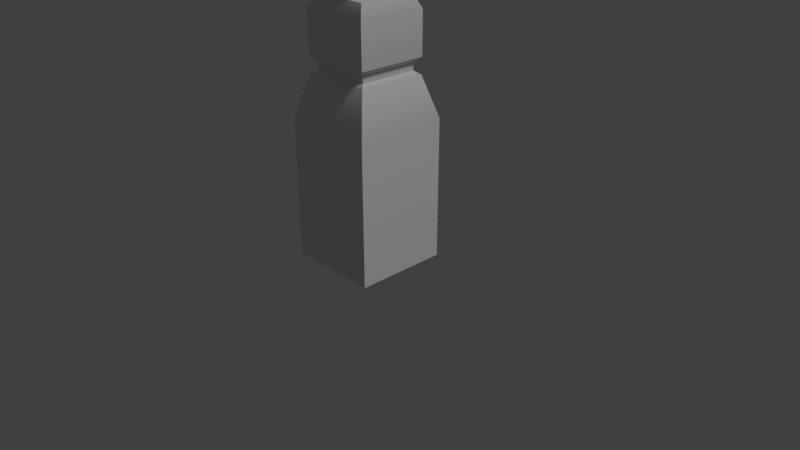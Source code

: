 # Source: farola.blend  (saved by Blender 2.79.0; exported with 4.5.12 LTS)
import bpy
from mathutils import Matrix  # noqa: F401  (used for matrix-valued properties, if any)

bpy.ops.wm.read_factory_settings(use_empty=True)
scene = bpy.context.scene
scene.name = 'Scene'

# ---- collections
col_collection_1 = bpy.data.collections.new('Collection 1'); scene.collection.children.link(col_collection_1)

# ---- materials (node trees are filled in below, after node groups)
mat_material_002 = bpy.data.materials.new('Material.002')
mat_material_002.alpha_threshold = 0.0
mat_material_002.use_transparent_shadow = False
mat_material_002.roughness = 0.5
mat_material_002.specular_intensity = 0.1

# ---- material node trees

# ---- world
world_world = bpy.data.worlds.new('World'); scene.world = world_world
world_world.color = (0.05088, 0.05088, 0.05088)
world_world.use_sun_shadow = False
world_world.sun_shadow_jitter_overblur = 0.0
world_world.cycles.sampling_method = 'MANUAL'

# ---- cameras
cam_camera = bpy.data.cameras.new('Camera')
cam_camera.clip_end = 100.0
cam_camera.lens = 35.0
cam_camera.sensor_width = 32.0
cam_camera.sensor_height = 18.0
cam_camera.ortho_scale = 7.314
cam_camera.dof.focus_distance = 0.0
cam_camera.dof.aperture_fstop = 128.0

# ---- lights
light_lamp = bpy.data.lights.new('Lamp', 'SUN')
light_lamp.transmission_factor = 0.0
light_lamp.cutoff_distance = 30.0
light_lamp.angle = 0.1993
light_lamp.energy = 1.0
light_lamp.shadow_buffer_clip_start = 1.001
light_lamp.shadow_soft_size = 0.1
light_lamp.shadow_cascade_max_distance = 1000.0

# ---- meshes
me_cube = bpy.data.meshes.new('Cube')
me_cube.from_pydata([(0.6131, 0.6131, 0.0), (0.6131, -0.6131, 0.0), (-0.6131, -0.6131, 0.0), (-0.6131, 0.6131, 0.0), (0.6131, 0.6131, 1.843), (0.6131, -0.6131, 1.843), (-0.6131, -0.6131, 1.843), (-0.6131, 0.6131, 1.843), (0.4564, 0.4564, 2.377), (0.4564, -0.4564, 2.377), (-0.4564, -0.4564, 2.377), (-0.4564, 0.4564, 2.377), (0.3894, 0.3894, 2.426), (0.3894, -0.3894, 2.426), (-0.3894, -0.3894, 2.426), (-0.3894, 0.3894, 2.426), (0.3894, 0.3894, 2.52), (0.3894, -0.3894, 2.52), (-0.3894, -0.3894, 2.52), (-0.3894, 0.3894, 2.52), (0.4617, 0.4617, 2.587), (0.4617, -0.4617, 2.587), (-0.4617, -0.4617, 2.587), (-0.4617, 0.4617, 2.587), (0.4617, 0.4617, 3.145), (0.4617, -0.4617, 3.145), (-0.4617, -0.4617, 3.145), (-0.4617, 0.4617, 3.145), (0.3798, 0.3798, 3.314), (0.3798, -0.3798, 3.314), (-0.3798, -0.3798, 3.314), (-0.3798, 0.3798, 3.314), (0.0, 0.35, 3.314), (-0.2475, 0.2475, 3.314), (-0.35, -1.53e-08, 3.314), (-0.2475, -0.2475, 3.314), (3.06e-08, -0.35, 3.314), (0.2475, -0.2475, 3.314), (0.35, 4.174e-09, 3.314), (0.2475, 0.2475, 3.314), (0.3798, -1.788e-07, 3.314), (1.49e-07, 0.3798, 3.314), (-8.941e-08, -0.3798, 3.314), (-0.3798, 1.49e-07, 3.314), (0.0, 0.35, 3.461), (-0.2475, 0.2475, 3.461), (-0.35, -1.53e-08, 3.461), (-0.2475, -0.2475, 3.461), (3.06e-08, -0.35, 3.461), (0.2475, -0.2475, 3.461), (0.35, 4.174e-09, 3.461), (0.2475, 0.2475, 3.461), (-8.154e-09, 0.4679, 3.576), (-0.3308, 0.3308, 3.576), (-0.4679, -2.045e-08, 3.576), (-0.3308, -0.3308, 3.576), (3.275e-08, -0.4679, 3.576), (0.3308, -0.3308, 3.576), (0.4679, 5.579e-09, 3.576), (0.3308, 0.3308, 3.576), (-8.154e-09, 0.4679, 3.711), (-0.3308, 0.3308, 3.711), (-0.4679, -2.045e-08, 3.711), (-0.3308, -0.3308, 3.711), (3.275e-08, -0.4679, 3.711), (0.3308, -0.3308, 3.711), (0.4679, 5.579e-09, 3.711), (0.3308, 0.3308, 3.711), (-6.929e-09, 0.3976, 3.835), (-0.2811, 0.2811, 3.835), (-0.3976, -1.626e-08, 3.835), (-0.2811, -0.2811, 3.835), (2.783e-08, -0.3976, 3.835), (0.2811, -0.2811, 3.835), (0.3976, 5.86e-09, 3.835), (0.2811, 0.2811, 3.835), (-5.661e-09, 0.3502, 10.83), (-0.2477, 0.2477, 10.83), (-0.3502, -1.388e-08, 10.83), (-0.2477, -0.2477, 10.83), (2.496e-08, -0.3502, 10.83), (0.2477, -0.2477, 10.83), (0.3502, 5.606e-09, 10.83), (0.2477, 0.2477, 10.83), (-6.67e-09, 0.3972, 10.97), (-0.2809, 0.2809, 10.97), (-0.3972, -1.624e-08, 10.97), (-0.2809, -0.2809, 10.97), (2.806e-08, -0.3972, 10.97), (0.2809, -0.2809, 10.97), (0.3972, 5.858e-09, 10.97), (0.2809, 0.2809, 10.97), (-6.67e-09, 0.3972, 11.14), (-0.2809, 0.2809, 11.14), (-0.3972, -1.624e-08, 11.14), (-0.2809, -0.2809, 11.14), (2.806e-08, -0.3972, 11.14), (0.2809, -0.2809, 11.14), (0.3972, 5.858e-09, 11.14), (0.2809, 0.2809, 11.14), (-3.26e-09, 0.2669, 11.14), (-0.1887, 0.1887, 11.14), (-0.2669, -9.691e-09, 11.14), (-0.1887, -0.1887, 11.14), (2.007e-08, -0.2669, 11.14), (0.1887, -0.1887, 11.14), (0.2669, 5.159e-09, 11.14), (0.1887, 0.1887, 11.14), (-2.149e-09, 0.2392, 11.29), (-0.1692, 0.1692, 11.29), (-0.2392, -8.493e-09, 11.29), (-0.1692, -0.1692, 11.29), (1.876e-08, -0.2392, 11.29), (0.1692, -0.1692, 11.29), (0.2392, 4.817e-09, 11.29), (0.1692, 0.1692, 11.29), (-2.149e-09, 0.2392, 11.42), (-0.1692, 0.1692, 11.42), (-0.2392, -8.493e-09, 11.42), (-0.1692, -0.1692, 11.42), (1.876e-08, -0.2392, 11.42), (0.1692, -0.1692, 11.42), (0.2392, 4.817e-09, 11.42), (0.1692, 0.1692, 11.42), (-6.287e-09, 0.3135, 11.52), (-0.2217, 0.2217, 11.52), (-0.3135, -1.113e-08, 11.52), (-0.2217, -0.2217, 11.52), (2.112e-08, -0.3135, 11.52), (0.2217, -0.2217, 11.52), (0.3135, 6.313e-09, 11.52), (0.2217, 0.2217, 11.52), (-6.287e-09, 0.3135, 11.61), (-0.2217, 0.2217, 11.61), (-0.3135, -1.113e-08, 11.61), (-0.2217, -0.2217, 11.61), (2.112e-08, -0.3135, 11.61), (0.2217, -0.2217, 11.61), (0.3135, 6.313e-09, 11.61), (0.2217, 0.2217, 11.61), (-1.199e-08, 0.4438, 12.06), (-0.3138, 0.3138, 12.06), (-0.4438, -1.848e-08, 12.06), (-0.3138, -0.3138, 12.06), (2.68e-08, -0.4438, 12.06), (0.3138, -0.3138, 12.06), (0.4438, 6.207e-09, 12.06), (0.3138, 0.3138, 12.06), (-1.552e-08, 0.5113, 12.35), (-0.3615, 0.3615, 12.35), (-0.5113, -2.243e-08, 12.35), (-0.3615, -0.3615, 12.35), (2.918e-08, -0.5113, 12.35), (0.3615, -0.3615, 12.35), (0.5113, 6.017e-09, 12.35), (0.3615, 0.3615, 12.35), (-1.46e-08, 0.4937, 12.51), (-0.3491, 0.3491, 12.51), (-0.4937, -2.127e-08, 12.51), (-0.3491, -0.3491, 12.51), (2.856e-08, -0.4937, 12.51), (0.3491, -0.3491, 12.51), (0.4937, 6.195e-09, 12.51), (0.3491, 0.3491, 12.51), (-1.093e-08, 0.4234, 12.65), (-0.2994, 0.2994, 12.65), (-0.4234, -1.665e-08, 12.65), (-0.2994, -0.2994, 12.65), (2.609e-08, -0.4234, 12.65), (0.2994, -0.2994, 12.65), (0.4234, 6.904e-09, 12.65), (0.2994, 0.2994, 12.65), (-0.005333, 0.4089, 12.69), (-0.3048, 0.2849, 12.69), (-0.4288, -0.01452, 12.69), (-0.3048, -0.3139, 12.69), (-0.005333, -0.438, 12.69), (0.2941, -0.3139, 12.69), (0.4181, -0.01452, 12.69), (0.2941, 0.2849, 12.69), (-0.005333, 0.4089, 12.75), (-0.3048, 0.2849, 12.75), (-0.4288, -0.01452, 12.75), (-0.3048, -0.3139, 12.75), (-0.005333, -0.438, 12.75), (0.2941, -0.3139, 12.75), (0.4181, -0.01452, 12.75), (0.2941, 0.2849, 12.75), (-0.005333, 0.2822, 12.8), (-0.2152, 0.1953, 12.8), (-0.3021, -0.01452, 12.8), (-0.2152, -0.2244, 12.8), (-0.005333, -0.3113, 12.8), (0.2045, -0.2244, 12.8), (0.2914, -0.01452, 12.8), (0.2045, 0.1953, 12.8), (-0.005333, 0.1861, 12.9), (-0.1472, 0.1274, 12.9), (-0.206, -0.01452, 12.9), (-0.1472, -0.1564, 12.9), (-0.005333, -0.2152, 12.9), (0.1365, -0.1564, 12.9), (0.1953, -0.01452, 12.9), (0.1365, 0.1274, 12.9), (-0.005333, 0.1568, 13.0), (-0.1265, 0.1066, 13.0), (-0.1766, -0.01452, 13.0), (-0.1265, -0.1357, 13.0), (-0.005333, -0.1858, 13.0), (0.1158, -0.1357, 13.0), (0.166, -0.01452, 13.0), (0.1158, 0.1066, 13.0), (0.6131, 0.6131, 0.0), (0.6131, 0.6131, 0.0), (0.6131, -0.6131, 0.0), (0.6131, -0.6131, 0.0), (-0.6131, 0.6131, 0.0), (-0.6131, 0.6131, 0.0), (0.6131, 0.6131, 1.843), (-0.6131, -0.6131, 0.0), (-0.6131, -0.6131, 0.0), (0.6131, -0.6131, 1.843), (-0.6131, -0.6131, 1.843), (-0.6131, 0.6131, 1.843), (-0.4564, -0.4564, 2.377), (-0.4564, 0.4564, 2.377), (0.4564, 0.4564, 2.377), (0.4564, -0.4564, 2.377), (0.3894, 0.3894, 2.426), (0.3894, 0.3894, 2.426), (0.3894, 0.3894, 2.426), (0.3894, -0.3894, 2.426), (0.3894, -0.3894, 2.426), (0.3894, -0.3894, 2.426), (-0.3894, 0.3894, 2.426), (-0.3894, 0.3894, 2.426), (-0.3894, 0.3894, 2.426), (-0.3894, -0.3894, 2.426), (-0.3894, -0.3894, 2.426), (-0.3894, -0.3894, 2.426), (0.3894, 0.3894, 2.52), (0.3894, 0.3894, 2.52), (0.3894, 0.3894, 2.52), (0.3894, -0.3894, 2.52), (0.3894, -0.3894, 2.52), (0.3894, -0.3894, 2.52), (-0.3894, 0.3894, 2.52), (-0.3894, 0.3894, 2.52), (-0.3894, 0.3894, 2.52), (-0.3894, -0.3894, 2.52), (-0.3894, -0.3894, 2.52), (-0.3894, -0.3894, 2.52), (0.4617, 0.4617, 2.587), (0.4617, 0.4617, 2.587), (0.4617, 0.4617, 2.587), (0.4617, -0.4617, 2.587), (0.4617, -0.4617, 2.587), (0.4617, -0.4617, 2.587), (-0.4617, 0.4617, 2.587), (-0.4617, 0.4617, 2.587), (-0.4617, 0.4617, 2.587), (-0.4617, -0.4617, 2.587), (-0.4617, -0.4617, 2.587), (-0.4617, -0.4617, 2.587), (0.4617, -0.4617, 3.145), (-0.4617, -0.4617, 3.145), (0.4617, 0.4617, 3.145), (-0.4617, 0.4617, 3.145), (0.3798, -1.788e-07, 3.314), (0.3798, -0.3798, 3.314), (0.3798, -0.3798, 3.314), (1.49e-07, 0.3798, 3.314), (-0.3798, 0.3798, 3.314), (-0.3798, 0.3798, 3.314), (-8.941e-08, -0.3798, 3.314), (-0.3798, -0.3798, 3.314), (-0.3798, -0.3798, 3.314), (-0.3798, 1.49e-07, 3.314), (0.3798, 0.3798, 3.314), (0.3798, 0.3798, 3.314), (-0.2475, 0.2475, 3.314), (0.0, 0.35, 3.314), (-0.35, -1.53e-08, 3.314), (-0.2475, -0.2475, 3.314), (3.06e-08, -0.35, 3.314), (0.2475, -0.2475, 3.314), (0.35, 4.174e-09, 3.314), (0.2475, 0.2475, 3.314), (-0.2809, 0.2809, 11.14), (-6.67e-09, 0.3972, 11.14), (-0.3972, -1.624e-08, 11.14), (-0.2809, -0.2809, 11.14), (2.806e-08, -0.3972, 11.14), (0.2809, -0.2809, 11.14), (0.3972, 5.858e-09, 11.14), (0.2809, 0.2809, 11.14), (-0.1887, 0.1887, 11.14), (-3.26e-09, 0.2669, 11.14), (-0.2669, -9.691e-09, 11.14), (-0.1887, -0.1887, 11.14), (2.007e-08, -0.2669, 11.14), (0.1887, -0.1887, 11.14), (0.2669, 5.159e-09, 11.14), (0.1887, 0.1887, 11.14), (0.2994, -0.2994, 12.65), (2.609e-08, -0.4234, 12.65), (0.4234, 6.904e-09, 12.65), (0.2994, 0.2994, 12.65), (-0.3048, 0.2849, 12.75), (-0.005333, 0.4089, 12.75), (-0.4288, -0.01452, 12.75), (-0.3048, -0.3139, 12.75), (-0.005333, -0.438, 12.75), (0.2941, -0.3139, 12.75), (0.4181, -0.01452, 12.75), (0.2941, 0.2849, 12.75), (-0.1265, 0.1066, 13.0), (-0.005333, 0.1568, 13.0), (-0.1766, -0.01452, 13.0), (-0.1265, -0.1357, 13.0), (-0.005333, -0.1858, 13.0), (0.1158, -0.1357, 13.0), (0.166, -0.01452, 13.0), (0.1158, 0.1066, 13.0)], [], [(214, 212, 218), (223, 213, 216), (223, 4, 213), (4, 223, 8), (223, 225, 8), (225, 234, 8), (234, 229, 8), (228, 227, 226), (227, 218, 226), (227, 221, 218), (218, 221, 214), (5, 222, 215), (222, 219, 215), (217, 220, 7), (2, 3, 0, 1), (7, 220, 6), (7, 6, 11), (11, 6, 10), (224, 222, 9), (222, 5, 9), (224, 9, 237), (237, 9, 232), (231, 227, 228), (233, 230, 243), (243, 230, 240), (241, 12, 236), (236, 246, 241), (248, 258, 242), (242, 258, 253), (23, 24, 254), (266, 264, 252), (264, 255, 252), (20, 257, 245), (256, 261, 244), (261, 249, 244), (17, 251, 239), (238, 250, 247), (19, 18, 262), (19, 262, 259), (260, 263, 27), (263, 26, 27), (27, 26, 273), (273, 26, 276, 277), (275, 265, 270, 274), (265, 25, 270), (269, 264, 266), (269, 266, 278, 268), (279, 24, 272, 271), (272, 24, 267), (24, 23, 267), (25, 265, 22), (22, 21, 25), (247, 235, 238), (14, 15, 11), (11, 10, 14), (239, 13, 17), (245, 16, 20), (280, 45, 44, 281), (281, 44, 51, 287), (286, 50, 49, 285), (284, 48, 47, 283), (282, 46, 45, 280), (287, 51, 50, 286), (285, 49, 48, 284), (283, 47, 46, 282), (47, 55, 54, 46), (45, 53, 52, 44), (44, 52, 59, 51), (50, 58, 57, 49), (48, 56, 55, 47), (46, 54, 53, 45), (51, 59, 58, 50), (49, 57, 56, 48), (59, 67, 66, 58), (57, 65, 64, 56), (55, 63, 62, 54), (53, 61, 60, 52), (52, 60, 67, 59), (58, 66, 65, 57), (56, 64, 63, 55), (54, 62, 61, 53), (64, 72, 71, 63), (62, 70, 69, 61), (67, 75, 74, 66), (65, 73, 72, 64), (63, 71, 70, 62), (61, 69, 68, 60), (60, 68, 75, 67), (66, 74, 73, 65), (68, 76, 83, 75), (74, 82, 81, 73), (72, 80, 79, 71), (70, 78, 77, 69), (75, 83, 82, 74), (73, 81, 80, 72), (71, 79, 78, 70), (69, 77, 76, 68), (81, 89, 88, 80), (79, 87, 86, 78), (77, 85, 84, 76), (76, 84, 91, 83), (82, 90, 89, 81), (80, 88, 87, 79), (78, 86, 85, 77), (83, 91, 90, 82), (91, 295, 294, 90), (89, 293, 292, 88), (87, 291, 290, 86), (85, 288, 289, 84), (84, 289, 295, 91), (90, 294, 293, 89), (88, 292, 291, 87), (86, 290, 288, 85), (98, 302, 301, 97), (96, 300, 299, 95), (94, 298, 296, 93), (99, 303, 302, 98), (97, 301, 300, 96), (95, 299, 298, 94), (93, 296, 297, 92), (92, 297, 303, 99), (101, 109, 108, 100), (100, 108, 115, 107), (106, 114, 113, 105), (104, 112, 111, 103), (102, 110, 109, 101), (107, 115, 114, 106), (105, 113, 112, 104), (103, 111, 110, 102), (115, 123, 122, 114), (113, 121, 120, 112), (111, 119, 118, 110), (109, 117, 116, 108), (108, 116, 123, 115), (114, 122, 121, 113), (112, 120, 119, 111), (110, 118, 117, 109), (118, 126, 125, 117), (123, 131, 130, 122), (121, 129, 128, 120), (119, 127, 126, 118), (117, 125, 124, 116), (116, 124, 131, 123), (122, 130, 129, 121), (120, 128, 127, 119), (124, 132, 139, 131), (130, 138, 137, 129), (128, 136, 135, 127), (126, 134, 133, 125), (131, 139, 138, 130), (129, 137, 136, 128), (127, 135, 134, 126), (125, 133, 132, 124), (135, 143, 142, 134), (133, 141, 140, 132), (132, 140, 147, 139), (138, 146, 145, 137), (136, 144, 143, 135), (134, 142, 141, 133), (139, 147, 146, 138), (137, 145, 144, 136), (147, 155, 154, 146), (145, 153, 152, 144), (143, 151, 150, 142), (141, 149, 148, 140), (140, 148, 155, 147), (146, 154, 153, 145), (144, 152, 151, 143), (142, 150, 149, 141), (152, 160, 159, 151), (150, 158, 157, 149), (155, 163, 162, 154), (153, 161, 160, 152), (151, 159, 158, 150), (149, 157, 156, 148), (148, 156, 163, 155), (154, 162, 161, 153), (156, 164, 307, 163), (162, 306, 304, 161), (160, 305, 167, 159), (158, 166, 165, 157), (163, 307, 306, 162), (161, 304, 305, 160), (159, 167, 166, 158), (157, 165, 164, 156), (169, 177, 176, 168), (167, 175, 174, 166), (165, 173, 172, 164), (164, 172, 179, 307), (170, 178, 177, 169), (305, 176, 175, 167), (166, 174, 173, 165), (171, 179, 178, 170), (179, 315, 314, 178), (177, 313, 312, 176), (175, 311, 310, 174), (173, 308, 309, 172), (172, 309, 315, 179), (178, 314, 313, 177), (176, 312, 311, 175), (174, 310, 308, 173), (186, 194, 193, 185), (184, 192, 191, 183), (182, 190, 189, 181), (187, 195, 194, 186), (185, 193, 192, 184), (183, 191, 190, 182), (181, 189, 188, 180), (180, 188, 195, 187), (189, 197, 196, 188), (188, 196, 203, 195), (194, 202, 201, 193), (192, 200, 199, 191), (190, 198, 197, 189), (195, 203, 202, 194), (193, 201, 200, 192), (191, 199, 198, 190), (203, 323, 322, 202), (201, 321, 320, 200), (199, 319, 318, 198), (197, 316, 317, 196), (196, 317, 323, 203), (202, 322, 321, 201), (200, 320, 319, 199), (198, 318, 316, 197), (205, 206, 207, 208, 209, 210, 211, 204), (29, 40, 38, 37), (38, 40, 28, 39), (28, 41, 32, 39), (32, 41, 31, 33), (31, 43, 34, 33), (34, 43, 30, 35), (30, 42, 36, 35), (36, 42, 29, 37)])
me_cube.polygons.foreach_set('use_smooth', [True] * 234)
_uv = me_cube.uv_layers.new(name='UVBake')
_uv.uv.foreach_set('vector', [0.572, 0.3161, 0.7385, 0.3181, 0.7385, 0.5516, 0.3972, 0.07246, 0.5636, 0.3084, 0.3972, 0.3057, 0.3972, 0.07246, 0.5636, 0.07518, 0.5636, 0.3084, 0.5636, 0.07518, 0.3972, 0.07246, 0.548, 0.005827, 0.3972, 0.07246, 0.4241, 0.003806, 0.548, 0.005827, 0.9805, 0.2642, 0.9711, 0.2557, 0.9805, 0.1484, 0.9711, 0.2557, 0.9711, 0.1569, 0.9805, 0.1484, 0.9781, 0.3246, 0.9687, 0.4319, 0.9687, 0.3161, 0.5876, 0.6186, 0.7385, 0.5516, 0.7115, 0.6201, 0.5876, 0.6186, 0.572, 0.5496, 0.7385, 0.5516, 0.7385, 0.5516, 0.572, 0.5496, 0.572, 0.3161, 0.5721, 0.07213, 0.7385, 0.07357, 0.5721, 0.3058, 0.7385, 0.07357, 0.7385, 0.3072, 0.5721, 0.3058, 0.3972, 0.3161, 0.5636, 0.3182, 0.3972, 0.5495, 0.7443, 0.7833, 0.572, 0.7833, 0.572, 0.6277, 0.7443, 0.6277, 0.3972, 0.5495, 0.5636, 0.3182, 0.5636, 0.5516, 0.3972, 0.5495, 0.5636, 0.5516, 0.4128, 0.6186, 0.4128, 0.6186, 0.5636, 0.5516, 0.5367, 0.6201, 0.7229, 0.004876, 0.7385, 0.07357, 0.599, 0.003806, 0.7385, 0.07357, 0.5721, 0.07213, 0.599, 0.003806, 0.5172, 0.8829, 0.5172, 0.7671, 0.5267, 0.8744, 0.5267, 0.8744, 0.5172, 0.7671, 0.5267, 0.7756, 0.9781, 0.4234, 0.9687, 0.4319, 0.9781, 0.3246, 0.9647, 0.5568, 0.9647, 0.4614, 0.9778, 0.5567, 0.9778, 0.5567, 0.9647, 0.4614, 0.9778, 0.4612, 0.5482, 0.8626, 0.5351, 0.8628, 0.5351, 0.7673, 0.5351, 0.7673, 0.5482, 0.7671, 0.5482, 0.8626, 0.9429, 0.7357, 0.9327, 0.7449, 0.9429, 0.6369, 0.9429, 0.6369, 0.9327, 0.7449, 0.9327, 0.6277, 0.8498, 0.2616, 0.7715, 0.1497, 0.8498, 0.1484, 0.8779, 0.5754, 0.8779, 0.4622, 0.9562, 0.5744, 0.8779, 0.4622, 0.9562, 0.4612, 0.9562, 0.5744, 0.9429, 0.7525, 0.9429, 0.8696, 0.9327, 0.8604, 0.9525, 0.2656, 0.9525, 0.1484, 0.9627, 0.2564, 0.9525, 0.1484, 0.9627, 0.1576, 0.9627, 0.2564, 0.9513, 0.848, 0.9513, 0.7526, 0.9645, 0.7525, 0.9783, 0.09926, 0.9651, 0.09943, 0.9651, 0.003973, 0.9513, 0.7357, 0.9513, 0.6369, 0.9615, 0.6277, 0.9513, 0.7357, 0.9615, 0.6277, 0.9615, 0.7449, 0.8555, 0.6277, 0.8555, 0.7409, 0.7772, 0.6287, 0.8555, 0.7409, 0.7772, 0.7419, 0.7772, 0.6287, 0.7772, 0.6287, 0.7772, 0.7419, 0.7528, 0.6363, 0.7528, 0.6363, 0.7772, 0.7419, 0.7528, 0.7295, 0.7528, 0.6829, 0.7528, 0.7577, 0.777, 0.7502, 0.7528, 0.8508, 0.7528, 0.8043, 0.777, 0.7502, 0.777, 0.8634, 0.7528, 0.8508, 0.8535, 0.4698, 0.8779, 0.4622, 0.8779, 0.5754, 0.8535, 0.4698, 0.8779, 0.5754, 0.8535, 0.5629, 0.8535, 0.5164, 0.7469, 0.1575, 0.7715, 0.1497, 0.7469, 0.2506, 0.7469, 0.204, 0.7469, 0.2506, 0.7715, 0.1497, 0.7715, 0.2629, 0.7715, 0.1497, 0.8498, 0.2616, 0.7715, 0.2629, 0.777, 0.8634, 0.777, 0.7502, 0.8554, 0.7495, 0.8554, 0.7495, 0.8554, 0.8627, 0.777, 0.8634, 0.9651, 0.003973, 0.9783, 0.003806, 0.9783, 0.09926, 0.9793, 0.6362, 0.9793, 0.735, 0.9699, 0.7435, 0.9699, 0.7435, 0.9699, 0.6277, 0.9793, 0.6362, 0.9645, 0.7525, 0.9645, 0.8479, 0.9513, 0.848, 0.9327, 0.8604, 0.9327, 0.7616, 0.9429, 0.7525, 0.7106, 0.7912, 0.7312, 0.7909, 0.7301, 0.8179, 0.7096, 0.8182, 0.7096, 0.8182, 0.7301, 0.8179, 0.7312, 0.8516, 0.7106, 0.8519, 0.8936, 0.8445, 0.9142, 0.8442, 0.915, 0.8779, 0.8944, 0.8782, 0.04982, 0.003806, 0.04982, 0.02241, 0.01251, 0.02257, 0.01251, 0.003966, 0.8638, 0.8445, 0.8844, 0.8442, 0.8852, 0.8779, 0.8646, 0.8782, 0.8944, 0.8175, 0.915, 0.8172, 0.9142, 0.8442, 0.8936, 0.8445, 0.0797, 0.004546, 0.0797, 0.02315, 0.04982, 0.02241, 0.04982, 0.003806, 0.8646, 0.8175, 0.8852, 0.8172, 0.8844, 0.8442, 0.8638, 0.8445, 0.5347, 0.7011, 0.523, 0.7117, 0.5038, 0.6697, 0.5203, 0.6697, 0.8645, 0.1622, 0.8582, 0.1484, 0.9085, 0.1484, 0.9022, 0.1622, 0.9022, 0.1622, 0.9085, 0.1484, 0.9441, 0.1806, 0.9288, 0.1863, 0.9288, 0.2203, 0.9441, 0.226, 0.9085, 0.2581, 0.9022, 0.2443, 0.04982, 0.02241, 0.05409, 0.03645, 0.004215, 0.03666, 0.01251, 0.02257, 0.5203, 0.6697, 0.5038, 0.6697, 0.523, 0.6278, 0.5347, 0.6383, 0.9288, 0.1863, 0.9441, 0.1806, 0.9441, 0.226, 0.9288, 0.2203, 0.9022, 0.2443, 0.9085, 0.2581, 0.8582, 0.2581, 0.8645, 0.2443, 0.1923, 0.005213, 0.1923, 0.02229, 0.1523, 0.02088, 0.1523, 0.003806, 0.09403, 0.03744, 0.09403, 0.05452, 0.05409, 0.05353, 0.05409, 0.03645, 0.2905, 0.005251, 0.2905, 0.02232, 0.2506, 0.02088, 0.2506, 0.003806, 0.3888, 0.005674, 0.3888, 0.02273, 0.3488, 0.02086, 0.3488, 0.003806, 0.3488, 0.003806, 0.3488, 0.02086, 0.2989, 0.02127, 0.2989, 0.004209, 0.1523, 0.003806, 0.1523, 0.02088, 0.1025, 0.02118, 0.1025, 0.004109, 0.05409, 0.03645, 0.05409, 0.05353, 0.004215, 0.05375, 0.004215, 0.03666, 0.2506, 0.003806, 0.2506, 0.02088, 0.2007, 0.02119, 0.2007, 0.004117, 0.05409, 0.05353, 0.05154, 0.06963, 0.00916, 0.06981, 0.004215, 0.05375, 0.2506, 0.02088, 0.248, 0.03711, 0.2056, 0.03737, 0.2007, 0.02119, 0.1923, 0.02229, 0.1837, 0.03829, 0.1498, 0.0371, 0.1523, 0.02088, 0.09403, 0.05452, 0.08548, 0.07047, 0.05154, 0.06963, 0.05409, 0.05353, 0.2905, 0.02232, 0.282, 0.03833, 0.248, 0.03711, 0.2506, 0.02088, 0.3888, 0.02273, 0.3802, 0.03879, 0.3463, 0.03721, 0.3488, 0.02086, 0.3488, 0.02086, 0.3463, 0.03721, 0.3039, 0.03755, 0.2989, 0.02127, 0.1523, 0.02088, 0.1498, 0.0371, 0.1074, 0.03735, 0.1025, 0.02118, 0.3463, 0.03721, 0.3446, 0.9225, 0.3072, 0.9228, 0.3039, 0.03755, 0.1498, 0.0371, 0.1481, 0.9232, 0.1107, 0.9234, 0.1074, 0.03735, 0.05154, 0.06963, 0.04983, 0.9562, 0.01249, 0.9563, 0.00916, 0.06981, 0.248, 0.03711, 0.2463, 0.9231, 0.209, 0.9233, 0.2056, 0.03737, 0.1837, 0.03829, 0.178, 0.9242, 0.1481, 0.9232, 0.1498, 0.0371, 0.08548, 0.07047, 0.07972, 0.9569, 0.04983, 0.9562, 0.05154, 0.06963, 0.282, 0.03833, 0.2762, 0.9242, 0.2463, 0.9231, 0.248, 0.03711, 0.3802, 0.03879, 0.3744, 0.9239, 0.3446, 0.9225, 0.3463, 0.03721, 0.07972, 0.9569, 0.08544, 0.9751, 0.05153, 0.9743, 0.04983, 0.9562, 0.2762, 0.9242, 0.2819, 0.9423, 0.248, 0.9411, 0.2463, 0.9231, 0.3744, 0.9239, 0.3802, 0.9419, 0.3463, 0.9403, 0.3446, 0.9225, 0.3446, 0.9225, 0.3463, 0.9403, 0.3039, 0.9407, 0.3072, 0.9228, 0.1481, 0.9232, 0.1498, 0.9411, 0.1074, 0.9414, 0.1107, 0.9234, 0.04983, 0.9562, 0.05153, 0.9743, 0.009185, 0.9744, 0.01249, 0.9563, 0.2463, 0.9231, 0.248, 0.9411, 0.2057, 0.9413, 0.209, 0.9233, 0.178, 0.9242, 0.1837, 0.9423, 0.1498, 0.9411, 0.1481, 0.9232, 0.1837, 0.9423, 0.1837, 0.9634, 0.1498, 0.9622, 0.1498, 0.9411, 0.08544, 0.9751, 0.08544, 0.9962, 0.05153, 0.9954, 0.05153, 0.9743, 0.2819, 0.9423, 0.2819, 0.9634, 0.248, 0.9622, 0.248, 0.9411, 0.3802, 0.9419, 0.3802, 0.963, 0.3463, 0.9614, 0.3463, 0.9403, 0.3463, 0.9403, 0.3463, 0.9614, 0.3039, 0.9618, 0.3039, 0.9407, 0.1498, 0.9411, 0.1498, 0.9622, 0.1074, 0.9625, 0.1074, 0.9414, 0.05153, 0.9743, 0.05153, 0.9954, 0.009185, 0.9955, 0.009185, 0.9744, 0.248, 0.9411, 0.248, 0.9622, 0.2057, 0.9624, 0.2057, 0.9413, 0.9264, 0.003806, 0.9194, 0.01908, 0.8907, 0.01908, 0.8837, 0.003806, 0.8535, 0.03108, 0.8704, 0.03741, 0.8704, 0.06333, 0.8535, 0.06966, 0.8837, 0.09693, 0.8907, 0.08166, 0.9194, 0.08166, 0.9264, 0.09693, 0.9567, 0.03108, 0.9397, 0.03741, 0.9194, 0.01908, 0.9264, 0.003806, 0.8837, 0.003806, 0.8907, 0.01908, 0.8704, 0.03741, 0.8535, 0.03108, 0.8535, 0.06966, 0.8704, 0.06333, 0.8907, 0.08166, 0.8837, 0.09693, 0.9264, 0.09693, 0.9194, 0.08166, 0.9397, 0.06333, 0.9567, 0.06966, 0.9567, 0.06966, 0.9397, 0.06333, 0.9397, 0.03741, 0.9567, 0.03108, 0.9174, 0.7502, 0.9144, 0.7701, 0.894, 0.7694, 0.8946, 0.7495, 0.8946, 0.7495, 0.894, 0.7694, 0.8685, 0.7701, 0.8661, 0.7502, 0.6031, 0.7909, 0.6023, 0.8108, 0.5768, 0.8113, 0.5746, 0.7914, 0.6721, 0.7909, 0.6713, 0.8108, 0.6458, 0.8111, 0.6436, 0.7913, 0.8949, 0.6277, 0.8942, 0.6476, 0.8687, 0.6481, 0.8665, 0.6282, 0.6258, 0.7914, 0.6228, 0.8113, 0.6023, 0.8108, 0.6031, 0.7909, 0.6949, 0.7913, 0.6917, 0.8111, 0.6713, 0.8108, 0.6721, 0.7909, 0.9177, 0.6282, 0.9147, 0.6481, 0.8942, 0.6476, 0.8949, 0.6277, 0.6228, 0.8113, 0.623, 0.8278, 0.6026, 0.8273, 0.6023, 0.8108, 0.6917, 0.8111, 0.6919, 0.8276, 0.6714, 0.8273, 0.6713, 0.8108, 0.9147, 0.6481, 0.9149, 0.6646, 0.8945, 0.6641, 0.8942, 0.6476, 0.9144, 0.7701, 0.9148, 0.7866, 0.8943, 0.7859, 0.894, 0.7694, 0.894, 0.7694, 0.8943, 0.7859, 0.8688, 0.7866, 0.8685, 0.7701, 0.6023, 0.8108, 0.6026, 0.8273, 0.5771, 0.8278, 0.5768, 0.8113, 0.6713, 0.8108, 0.6714, 0.8273, 0.6459, 0.8276, 0.6458, 0.8111, 0.8942, 0.6476, 0.8945, 0.6641, 0.869, 0.6646, 0.8687, 0.6481, 0.8945, 0.6641, 0.8974, 0.6754, 0.8639, 0.6761, 0.869, 0.6646, 0.623, 0.8278, 0.6322, 0.8393, 0.6055, 0.8387, 0.6026, 0.8273, 0.6919, 0.8276, 0.701, 0.8392, 0.6743, 0.8388, 0.6714, 0.8273, 0.9149, 0.6646, 0.9241, 0.6761, 0.8974, 0.6754, 0.8945, 0.6641, 0.9148, 0.7866, 0.924, 0.7979, 0.8972, 0.7971, 0.8943, 0.7859, 0.8943, 0.7859, 0.8972, 0.7971, 0.8638, 0.7979, 0.8688, 0.7866, 0.6026, 0.8273, 0.6055, 0.8387, 0.572, 0.8393, 0.5771, 0.8278, 0.6714, 0.8273, 0.6743, 0.8388, 0.6408, 0.8392, 0.6459, 0.8276, 0.8972, 0.7971, 0.8975, 0.8088, 0.8641, 0.8096, 0.8638, 0.7979, 0.6055, 0.8387, 0.6056, 0.8504, 0.5722, 0.851, 0.572, 0.8393, 0.6743, 0.8388, 0.6744, 0.8505, 0.641, 0.851, 0.6408, 0.8392, 0.8974, 0.6754, 0.8975, 0.6872, 0.8641, 0.6878, 0.8639, 0.6761, 0.6322, 0.8393, 0.6324, 0.851, 0.6056, 0.8504, 0.6055, 0.8387, 0.701, 0.8392, 0.7012, 0.851, 0.6744, 0.8505, 0.6743, 0.8388, 0.9241, 0.6761, 0.9243, 0.6878, 0.8975, 0.6872, 0.8974, 0.6754, 0.924, 0.7979, 0.9243, 0.8096, 0.8975, 0.8088, 0.8972, 0.7971, 0.8196, 0.4618, 0.8363, 0.5187, 0.7984, 0.5179, 0.7928, 0.4612, 0.8192, 0.3169, 0.8361, 0.3735, 0.7982, 0.3724, 0.7924, 0.3161, 0.7924, 0.3161, 0.7982, 0.3724, 0.7509, 0.3735, 0.759, 0.3169, 0.4431, 0.6278, 0.4487, 0.6844, 0.4014, 0.6853, 0.4097, 0.6284, 0.7948, 0.003806, 0.7992, 0.06084, 0.7519, 0.06084, 0.7613, 0.003806, 0.7928, 0.4612, 0.7984, 0.5179, 0.7511, 0.5187, 0.7594, 0.4618, 0.4699, 0.6284, 0.4866, 0.6853, 0.4487, 0.6844, 0.4431, 0.6278, 0.8215, 0.004583, 0.8371, 0.06194, 0.7992, 0.06084, 0.7948, 0.003806, 0.4866, 0.6853, 0.4953, 0.7214, 0.4517, 0.7204, 0.4487, 0.6844, 0.8371, 0.06194, 0.8451, 0.09827, 0.8015, 0.09701, 0.7992, 0.06084, 0.8363, 0.5187, 0.8451, 0.5548, 0.8014, 0.5538, 0.7984, 0.5179, 0.8361, 0.3735, 0.8451, 0.4095, 0.8014, 0.4082, 0.7982, 0.3724, 0.7982, 0.3724, 0.8014, 0.4082, 0.7469, 0.4095, 0.7509, 0.3735, 0.4487, 0.6844, 0.4517, 0.7204, 0.3972, 0.7214, 0.4014, 0.6853, 0.7992, 0.06084, 0.8015, 0.09701, 0.7469, 0.09701, 0.7519, 0.06084, 0.7984, 0.5179, 0.8014, 0.5538, 0.7469, 0.5548, 0.7511, 0.5187, 0.8015, 0.09701, 0.8007, 0.1172, 0.7481, 0.1172, 0.7469, 0.09701, 0.8014, 0.5538, 0.8011, 0.574, 0.7485, 0.575, 0.7469, 0.5548, 0.4953, 0.7214, 0.4935, 0.7415, 0.4514, 0.7406, 0.4517, 0.7204, 0.8451, 0.09827, 0.8428, 0.1184, 0.8007, 0.1172, 0.8015, 0.09701, 0.8451, 0.5548, 0.8432, 0.575, 0.8011, 0.574, 0.8014, 0.5538, 0.8451, 0.4095, 0.8433, 0.4296, 0.8012, 0.4284, 0.8014, 0.4082, 0.8014, 0.4082, 0.8012, 0.4284, 0.7486, 0.4296, 0.7469, 0.4095, 0.4517, 0.7204, 0.4514, 0.7406, 0.3987, 0.7415, 0.3972, 0.7214, 0.8012, 0.4284, 0.799, 0.4474, 0.7539, 0.4485, 0.7486, 0.4296, 0.4514, 0.7406, 0.4491, 0.7595, 0.404, 0.7603, 0.3987, 0.7415, 0.8007, 0.1172, 0.7981, 0.1359, 0.7529, 0.1359, 0.7481, 0.1172, 0.8011, 0.574, 0.7988, 0.593, 0.7537, 0.5938, 0.7485, 0.575, 0.4935, 0.7415, 0.4852, 0.7604, 0.4491, 0.7595, 0.4514, 0.7406, 0.8428, 0.1184, 0.8342, 0.137, 0.7981, 0.1359, 0.8007, 0.1172, 0.8432, 0.575, 0.835, 0.5938, 0.7988, 0.593, 0.8011, 0.574, 0.8433, 0.4296, 0.8352, 0.4485, 0.799, 0.4474, 0.8012, 0.4284, 0.7469, 0.2705, 0.7523, 0.2706, 0.7523, 0.3032, 0.7469, 0.3032, 0.835, 0.5938, 0.8372, 0.5987, 0.8011, 0.5979, 0.7988, 0.593, 0.8352, 0.4485, 0.8355, 0.4536, 0.7993, 0.4525, 0.799, 0.4474, 0.799, 0.4474, 0.7993, 0.4525, 0.7542, 0.4536, 0.7539, 0.4485, 0.5567, 0.752, 0.5622, 0.7539, 0.5631, 0.7946, 0.5576, 0.7927, 0.7981, 0.1359, 0.7978, 0.1408, 0.7527, 0.1408, 0.7529, 0.1359, 0.7988, 0.593, 0.8011, 0.5979, 0.7559, 0.5987, 0.7537, 0.5938, 0.5576, 0.7193, 0.5631, 0.7212, 0.5622, 0.7539, 0.5567, 0.752, 0.9872, 0.4613, 0.9958, 0.4612, 0.9949, 0.4939, 0.9863, 0.494, 0.9869, 0.5424, 0.9955, 0.5423, 0.9949, 0.575, 0.9863, 0.5751, 0.9739, 0.7526, 0.9825, 0.7525, 0.9815, 0.7851, 0.9729, 0.7852, 0.5444, 0.6279, 0.553, 0.6278, 0.5518, 0.6604, 0.5432, 0.6606, 0.5432, 0.6606, 0.5518, 0.6604, 0.553, 0.7012, 0.5444, 0.7013, 0.9863, 0.494, 0.9949, 0.4939, 0.9958, 0.5346, 0.9872, 0.5347, 0.9863, 0.5751, 0.9949, 0.575, 0.9955, 0.6158, 0.9869, 0.6158, 0.9729, 0.7852, 0.9815, 0.7851, 0.9825, 0.8259, 0.9739, 0.826, 0.3972, 0.797, 0.4136, 0.8032, 0.4136, 0.832, 0.3972, 0.8382, 0.4294, 0.8672, 0.4362, 0.8524, 0.4681, 0.8524, 0.4749, 0.8672, 0.5071, 0.8382, 0.4907, 0.832, 0.4907, 0.8032, 0.5071, 0.797, 0.4294, 0.768, 0.4362, 0.7828, 0.4136, 0.8032, 0.3972, 0.797, 0.3972, 0.8382, 0.4136, 0.832, 0.4362, 0.8524, 0.4294, 0.8672, 0.4749, 0.8672, 0.4681, 0.8524, 0.4907, 0.832, 0.5071, 0.8382, 0.5071, 0.797, 0.4907, 0.8032, 0.4681, 0.7828, 0.4749, 0.768, 0.4749, 0.768, 0.4681, 0.7828, 0.4362, 0.7828, 0.4294, 0.768, 0.4907, 0.8032, 0.4782, 0.8079, 0.4629, 0.7941, 0.4681, 0.7828, 0.8582, 0.2783, 0.8729, 0.2812, 0.8734, 0.3005, 0.8591, 0.3069, 0.8968, 0.2782, 0.9112, 0.2812, 0.9116, 0.3005, 0.8974, 0.3068, 0.9513, 0.8681, 0.9656, 0.8711, 0.9659, 0.8904, 0.9518, 0.8967, 0.8639, 0.7079, 0.8784, 0.7109, 0.8788, 0.7302, 0.8646, 0.7365, 0.4362, 0.7828, 0.4414, 0.7941, 0.4261, 0.8079, 0.4136, 0.8032, 0.4136, 0.832, 0.4261, 0.8273, 0.4414, 0.8411, 0.4362, 0.8524, 0.4681, 0.8524, 0.4629, 0.8411, 0.4782, 0.8273, 0.4907, 0.832, 0.9116, 0.2657, 0.9265, 0.2688, 0.9262, 0.282, 0.9112, 0.2812, 0.9659, 0.8557, 0.9807, 0.8587, 0.9805, 0.872, 0.9656, 0.8711, 0.8788, 0.6954, 0.8937, 0.6985, 0.8933, 0.7117, 0.8784, 0.7109, 0.8734, 0.2657, 0.8883, 0.2687, 0.8879, 0.2819, 0.8729, 0.2812, 0.8729, 0.2812, 0.8879, 0.2819, 0.8883, 0.2984, 0.8734, 0.3005, 0.9112, 0.2812, 0.9262, 0.282, 0.9265, 0.2985, 0.9116, 0.3005, 0.9656, 0.8711, 0.9805, 0.872, 0.9807, 0.8884, 0.9659, 0.8904, 0.8784, 0.7109, 0.8933, 0.7117, 0.8937, 0.7282, 0.8788, 0.7302, 0.5352, 0.7595, 0.5168, 0.7595, 0.5038, 0.7477, 0.5038, 0.7311, 0.5168, 0.7193, 0.5352, 0.7193, 0.5482, 0.7311, 0.5482, 0.7477, 0.9602, 0.3161, 0.9602, 0.3642, 0.9561, 0.3642, 0.9416, 0.3328, 0.9561, 0.3642, 0.9602, 0.3642, 0.9602, 0.4124, 0.9416, 0.3956, 0.9602, 0.4124, 0.9069, 0.4124, 0.9069, 0.4087, 0.9416, 0.3956, 0.9069, 0.4087, 0.9069, 0.4124, 0.8535, 0.4124, 0.8721, 0.3956, 0.8535, 0.4124, 0.8535, 0.3642, 0.8577, 0.3642, 0.8721, 0.3956, 0.8577, 0.3642, 0.8535, 0.3642, 0.8535, 0.3161, 0.8721, 0.3328, 0.8535, 0.3161, 0.9069, 0.3161, 0.9069, 0.3198, 0.8721, 0.3328, 0.9069, 0.3198, 0.9069, 0.3161, 0.9602, 0.3161, 0.9416, 0.3328])
me_cube.materials.append(mat_material_002)
me_cube.use_remesh_preserve_volume = False
me_cube.use_remesh_preserve_attributes = False
me_cube.use_mirror_vertex_groups = False
me_cube.update()

# ---- objects
ob_cube = bpy.data.objects.new('Cube', me_cube)
ob_lamp = bpy.data.objects.new('Lamp', light_lamp)
ob_camera = bpy.data.objects.new('Camera', cam_camera)

# ---- transforms, parenting, visibility, modifiers, constraints
ob_cube.location = (0.0, 0.0, 0.0)
ob_cube.lock_rotations_4d = False
ob_cube.empty_display_type = 'ARROWS'
ob_cube.lineart.crease_threshold = 0.0
ob_lamp.location = (4.076, 1.005, 5.904)
ob_lamp.rotation_euler = (0.6503, 0.05522, 1.866)
ob_lamp.lock_rotations_4d = False
ob_lamp.empty_display_type = 'ARROWS'
ob_lamp.color = (0.0, 0.0, 0.0, 0.0)
ob_lamp.lineart.crease_threshold = 0.0
ob_camera.location = (7.481, -6.508, 5.344)
ob_camera.rotation_euler = (1.109, 0.0, 0.8149)
ob_camera.lock_rotations_4d = False
ob_camera.empty_display_type = 'ARROWS'
ob_camera.color = (0.0, 0.0, 0.0, 0.0)
ob_camera.display_type = 'WIRE'
ob_camera.lineart.crease_threshold = 0.0

# ---- collection membership
col_collection_1.objects.link(ob_cube)
col_collection_1.objects.link(ob_lamp)
col_collection_1.objects.link(ob_camera)

# ---- scene / render settings (as saved in the file)
scene.camera = ob_camera
scene.frame_start = 1; scene.frame_end = 250; scene.frame_set(1)
scene.render.engine = 'BLENDER_EEVEE_NEXT'
scene.render.resolution_percentage = 50
scene.render.dither_intensity = 0.0
scene.cycles.use_denoising = False
scene.cycles.samples = 128
scene.cycles.sampling_pattern = 'TABULATED_SOBOL'
scene.cycles.use_adaptive_sampling = False
scene.cycles.use_light_tree = False
scene.cycles.blur_glossy = 0.0
scene.cycles.sample_clamp_indirect = 0.0
scene.view_settings.view_transform = 'Standard'
bpy.context.view_layer.update()
